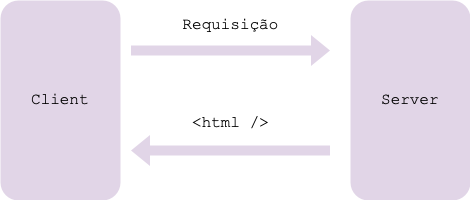

The diagram above was exported from draw.io. Its source (the exported page's mxGraphModel, read from the mxfile embedded in the PNG):
<mxGraphModel dx="586" dy="395" grid="1" gridSize="10" guides="1" tooltips="1" connect="1" arrows="1" fold="1" page="1" pageScale="1" pageWidth="827" pageHeight="1169" math="0" shadow="0">
  <root>
    <mxCell id="0" />
    <mxCell id="1" parent="0" />
    <mxCell id="2" value="Client" style="rounded=1;whiteSpace=wrap;html=1;fontFamily=Courier New;fontStyle=0;fontSize=16;strokeColor=none;fillColor=#e1d5e7;" vertex="1" parent="1">
      <mxGeometry x="110" y="160" width="120" height="200" as="geometry" />
    </mxCell>
    <mxCell id="3" value="Server" style="rounded=1;whiteSpace=wrap;html=1;fontFamily=Courier New;fontStyle=0;fontSize=16;fillColor=#e1d5e7;strokeColor=none;" vertex="1" parent="1">
      <mxGeometry x="460" y="160" width="120" height="200" as="geometry" />
    </mxCell>
    <mxCell id="4" value="" style="shape=flexArrow;endArrow=classic;html=1;rounded=0;strokeColor=none;fillColor=#e1d5e7;" edge="1" parent="1">
      <mxGeometry width="50" height="50" relative="1" as="geometry">
        <mxPoint x="240" y="210" as="sourcePoint" />
        <mxPoint x="440" y="210" as="targetPoint" />
      </mxGeometry>
    </mxCell>
    <mxCell id="5" value="" style="shape=flexArrow;endArrow=classic;html=1;rounded=0;strokeColor=none;fillColor=#e1d5e7;" edge="1" parent="1">
      <mxGeometry width="50" height="50" relative="1" as="geometry">
        <mxPoint x="440" y="310" as="sourcePoint" />
        <mxPoint x="240" y="310" as="targetPoint" />
      </mxGeometry>
    </mxCell>
    <mxCell id="6" value="Requisição" style="text;html=1;align=center;verticalAlign=middle;resizable=0;points=[];autosize=1;strokeColor=none;fillColor=none;fontFamily=Courier New;fontStyle=0;fontSize=16;" vertex="1" parent="1">
      <mxGeometry x="280" y="170" width="120" height="30" as="geometry" />
    </mxCell>
    <mxCell id="7" value="&amp;lt;html /&amp;gt;" style="text;html=1;align=center;verticalAlign=middle;resizable=0;points=[];autosize=1;strokeColor=none;fillColor=none;fontFamily=Courier New;fontStyle=0;fontSize=16;" vertex="1" parent="1">
      <mxGeometry x="290" y="268" width="100" height="30" as="geometry" />
    </mxCell>
  </root>
</mxGraphModel>